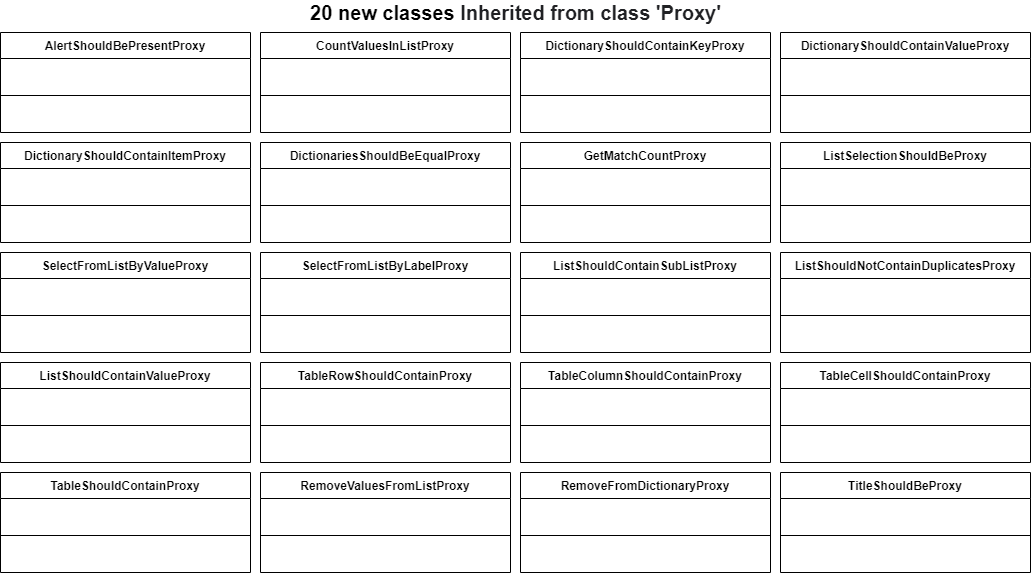

The diagram above was exported from draw.io. Its source (the exported page's mxGraphModel, read from the mxfile embedded in the PNG):
<mxGraphModel dx="3076" dy="706" grid="1" gridSize="10" guides="1" tooltips="1" connect="1" arrows="1" fold="1" page="1" pageScale="1" pageWidth="827" pageHeight="1169" math="0" shadow="0">
  <root>
    <mxCell id="yp0S6XsKgpBrGLchtZMp-0" />
    <mxCell id="yp0S6XsKgpBrGLchtZMp-1" parent="yp0S6XsKgpBrGLchtZMp-0" />
    <mxCell id="yp0S6XsKgpBrGLchtZMp-2" value="AlertShouldBePresentProxy" style="swimlane;fontStyle=1;align=center;verticalAlign=top;childLayout=stackLayout;horizontal=1;startSize=26;horizontalStack=0;resizeParent=1;resizeLast=0;collapsible=1;marginBottom=0;rounded=0;shadow=0;strokeWidth=1;" vertex="1" parent="yp0S6XsKgpBrGLchtZMp-1">
      <mxGeometry x="-850" y="110" width="250" height="100" as="geometry">
        <mxRectangle x="-780" y="100" width="160" height="26" as="alternateBounds" />
      </mxGeometry>
    </mxCell>
    <mxCell id="yp0S6XsKgpBrGLchtZMp-3" value="" style="line;html=1;strokeWidth=1;align=left;verticalAlign=middle;spacingTop=-1;spacingLeft=3;spacingRight=3;rotatable=0;labelPosition=right;points=[];portConstraint=eastwest;" vertex="1" parent="yp0S6XsKgpBrGLchtZMp-2">
      <mxGeometry y="26" width="250" height="74" as="geometry" />
    </mxCell>
    <mxCell id="yp0S6XsKgpBrGLchtZMp-4" value="CountValuesInListProxy" style="swimlane;fontStyle=1;align=center;verticalAlign=top;childLayout=stackLayout;horizontal=1;startSize=26;horizontalStack=0;resizeParent=1;resizeLast=0;collapsible=1;marginBottom=0;rounded=0;shadow=0;strokeWidth=1;" vertex="1" parent="yp0S6XsKgpBrGLchtZMp-1">
      <mxGeometry x="-590" y="110" width="250" height="100" as="geometry">
        <mxRectangle x="-610" y="100" width="160" height="26" as="alternateBounds" />
      </mxGeometry>
    </mxCell>
    <mxCell id="yp0S6XsKgpBrGLchtZMp-5" value="" style="line;html=1;strokeWidth=1;align=left;verticalAlign=middle;spacingTop=-1;spacingLeft=3;spacingRight=3;rotatable=0;labelPosition=right;points=[];portConstraint=eastwest;" vertex="1" parent="yp0S6XsKgpBrGLchtZMp-4">
      <mxGeometry y="26" width="250" height="74" as="geometry" />
    </mxCell>
    <mxCell id="yp0S6XsKgpBrGLchtZMp-6" value="DictionariesShouldBeEqualProxy" style="swimlane;fontStyle=1;align=center;verticalAlign=top;childLayout=stackLayout;horizontal=1;startSize=26;horizontalStack=0;resizeParent=1;resizeLast=0;collapsible=1;marginBottom=0;rounded=0;shadow=0;strokeWidth=1;" vertex="1" parent="yp0S6XsKgpBrGLchtZMp-1">
      <mxGeometry x="-590" y="220" width="250" height="100" as="geometry">
        <mxRectangle x="230" y="140" width="160" height="26" as="alternateBounds" />
      </mxGeometry>
    </mxCell>
    <mxCell id="yp0S6XsKgpBrGLchtZMp-7" value="" style="line;html=1;strokeWidth=1;align=left;verticalAlign=middle;spacingTop=-1;spacingLeft=3;spacingRight=3;rotatable=0;labelPosition=right;points=[];portConstraint=eastwest;" vertex="1" parent="yp0S6XsKgpBrGLchtZMp-6">
      <mxGeometry y="26" width="250" height="74" as="geometry" />
    </mxCell>
    <mxCell id="yp0S6XsKgpBrGLchtZMp-8" value="DictionaryShouldContainItemProxy" style="swimlane;fontStyle=1;align=center;verticalAlign=top;childLayout=stackLayout;horizontal=1;startSize=26;horizontalStack=0;resizeParent=1;resizeLast=0;collapsible=1;marginBottom=0;rounded=0;shadow=0;strokeWidth=1;" vertex="1" parent="yp0S6XsKgpBrGLchtZMp-1">
      <mxGeometry x="-850" y="220" width="250" height="100" as="geometry">
        <mxRectangle x="230" y="140" width="160" height="26" as="alternateBounds" />
      </mxGeometry>
    </mxCell>
    <mxCell id="yp0S6XsKgpBrGLchtZMp-9" value="" style="line;html=1;strokeWidth=1;align=left;verticalAlign=middle;spacingTop=-1;spacingLeft=3;spacingRight=3;rotatable=0;labelPosition=right;points=[];portConstraint=eastwest;" vertex="1" parent="yp0S6XsKgpBrGLchtZMp-8">
      <mxGeometry y="26" width="250" height="74" as="geometry" />
    </mxCell>
    <mxCell id="yp0S6XsKgpBrGLchtZMp-10" value="DictionaryShouldContainKeyProxy" style="swimlane;fontStyle=1;align=center;verticalAlign=top;childLayout=stackLayout;horizontal=1;startSize=26;horizontalStack=0;resizeParent=1;resizeLast=0;collapsible=1;marginBottom=0;rounded=0;shadow=0;strokeWidth=1;" vertex="1" parent="yp0S6XsKgpBrGLchtZMp-1">
      <mxGeometry x="-330" y="110" width="250" height="100" as="geometry">
        <mxRectangle x="230" y="140" width="160" height="26" as="alternateBounds" />
      </mxGeometry>
    </mxCell>
    <mxCell id="yp0S6XsKgpBrGLchtZMp-11" value="" style="line;html=1;strokeWidth=1;align=left;verticalAlign=middle;spacingTop=-1;spacingLeft=3;spacingRight=3;rotatable=0;labelPosition=right;points=[];portConstraint=eastwest;" vertex="1" parent="yp0S6XsKgpBrGLchtZMp-10">
      <mxGeometry y="26" width="250" height="74" as="geometry" />
    </mxCell>
    <mxCell id="yp0S6XsKgpBrGLchtZMp-12" value="DictionaryShouldContainValueProxy" style="swimlane;fontStyle=1;align=center;verticalAlign=top;childLayout=stackLayout;horizontal=1;startSize=26;horizontalStack=0;resizeParent=1;resizeLast=0;collapsible=1;marginBottom=0;rounded=0;shadow=0;strokeWidth=1;" vertex="1" parent="yp0S6XsKgpBrGLchtZMp-1">
      <mxGeometry x="-70" y="110" width="250" height="100" as="geometry">
        <mxRectangle x="230" y="140" width="160" height="26" as="alternateBounds" />
      </mxGeometry>
    </mxCell>
    <mxCell id="yp0S6XsKgpBrGLchtZMp-13" value="" style="line;html=1;strokeWidth=1;align=left;verticalAlign=middle;spacingTop=-1;spacingLeft=3;spacingRight=3;rotatable=0;labelPosition=right;points=[];portConstraint=eastwest;" vertex="1" parent="yp0S6XsKgpBrGLchtZMp-12">
      <mxGeometry y="26" width="250" height="74" as="geometry" />
    </mxCell>
    <mxCell id="yp0S6XsKgpBrGLchtZMp-14" value="GetMatchCountProxy" style="swimlane;fontStyle=1;align=center;verticalAlign=top;childLayout=stackLayout;horizontal=1;startSize=26;horizontalStack=0;resizeParent=1;resizeLast=0;collapsible=1;marginBottom=0;rounded=0;shadow=0;strokeWidth=1;" vertex="1" parent="yp0S6XsKgpBrGLchtZMp-1">
      <mxGeometry x="-330" y="220" width="250" height="100" as="geometry">
        <mxRectangle x="230" y="140" width="160" height="26" as="alternateBounds" />
      </mxGeometry>
    </mxCell>
    <mxCell id="yp0S6XsKgpBrGLchtZMp-15" value="" style="line;html=1;strokeWidth=1;align=left;verticalAlign=middle;spacingTop=-1;spacingLeft=3;spacingRight=3;rotatable=0;labelPosition=right;points=[];portConstraint=eastwest;" vertex="1" parent="yp0S6XsKgpBrGLchtZMp-14">
      <mxGeometry y="26" width="250" height="74" as="geometry" />
    </mxCell>
    <mxCell id="yp0S6XsKgpBrGLchtZMp-16" value="ListSelectionShouldBeProxy" style="swimlane;fontStyle=1;align=center;verticalAlign=top;childLayout=stackLayout;horizontal=1;startSize=26;horizontalStack=0;resizeParent=1;resizeLast=0;collapsible=1;marginBottom=0;rounded=0;shadow=0;strokeWidth=1;" vertex="1" parent="yp0S6XsKgpBrGLchtZMp-1">
      <mxGeometry x="-70" y="220" width="250" height="100" as="geometry">
        <mxRectangle x="230" y="140" width="160" height="26" as="alternateBounds" />
      </mxGeometry>
    </mxCell>
    <mxCell id="yp0S6XsKgpBrGLchtZMp-17" value="" style="line;html=1;strokeWidth=1;align=left;verticalAlign=middle;spacingTop=-1;spacingLeft=3;spacingRight=3;rotatable=0;labelPosition=right;points=[];portConstraint=eastwest;" vertex="1" parent="yp0S6XsKgpBrGLchtZMp-16">
      <mxGeometry y="26" width="250" height="74" as="geometry" />
    </mxCell>
    <mxCell id="yp0S6XsKgpBrGLchtZMp-18" value="ListShouldContainSubListProxy" style="swimlane;fontStyle=1;align=center;verticalAlign=top;childLayout=stackLayout;horizontal=1;startSize=26;horizontalStack=0;resizeParent=1;resizeLast=0;collapsible=1;marginBottom=0;rounded=0;shadow=0;strokeWidth=1;" vertex="1" parent="yp0S6XsKgpBrGLchtZMp-1">
      <mxGeometry x="-330" y="330" width="250" height="100" as="geometry">
        <mxRectangle x="230" y="140" width="160" height="26" as="alternateBounds" />
      </mxGeometry>
    </mxCell>
    <mxCell id="yp0S6XsKgpBrGLchtZMp-19" value="" style="line;html=1;strokeWidth=1;align=left;verticalAlign=middle;spacingTop=-1;spacingLeft=3;spacingRight=3;rotatable=0;labelPosition=right;points=[];portConstraint=eastwest;" vertex="1" parent="yp0S6XsKgpBrGLchtZMp-18">
      <mxGeometry y="26" width="250" height="74" as="geometry" />
    </mxCell>
    <mxCell id="yp0S6XsKgpBrGLchtZMp-20" value="RemoveValuesFromListProxy" style="swimlane;fontStyle=1;align=center;verticalAlign=top;childLayout=stackLayout;horizontal=1;startSize=26;horizontalStack=0;resizeParent=1;resizeLast=0;collapsible=1;marginBottom=0;rounded=0;shadow=0;strokeWidth=1;" vertex="1" parent="yp0S6XsKgpBrGLchtZMp-1">
      <mxGeometry x="-590" y="550" width="250" height="100" as="geometry">
        <mxRectangle x="230" y="140" width="160" height="26" as="alternateBounds" />
      </mxGeometry>
    </mxCell>
    <mxCell id="yp0S6XsKgpBrGLchtZMp-21" value="" style="line;html=1;strokeWidth=1;align=left;verticalAlign=middle;spacingTop=-1;spacingLeft=3;spacingRight=3;rotatable=0;labelPosition=right;points=[];portConstraint=eastwest;" vertex="1" parent="yp0S6XsKgpBrGLchtZMp-20">
      <mxGeometry y="26" width="250" height="74" as="geometry" />
    </mxCell>
    <mxCell id="yp0S6XsKgpBrGLchtZMp-22" value="TableColumnShouldContainProxy" style="swimlane;fontStyle=1;align=center;verticalAlign=top;childLayout=stackLayout;horizontal=1;startSize=26;horizontalStack=0;resizeParent=1;resizeLast=0;collapsible=1;marginBottom=0;rounded=0;shadow=0;strokeWidth=1;" vertex="1" parent="yp0S6XsKgpBrGLchtZMp-1">
      <mxGeometry x="-330" y="440" width="250" height="100" as="geometry">
        <mxRectangle x="230" y="140" width="160" height="26" as="alternateBounds" />
      </mxGeometry>
    </mxCell>
    <mxCell id="yp0S6XsKgpBrGLchtZMp-23" value="" style="line;html=1;strokeWidth=1;align=left;verticalAlign=middle;spacingTop=-1;spacingLeft=3;spacingRight=3;rotatable=0;labelPosition=right;points=[];portConstraint=eastwest;" vertex="1" parent="yp0S6XsKgpBrGLchtZMp-22">
      <mxGeometry y="26" width="250" height="74" as="geometry" />
    </mxCell>
    <mxCell id="yp0S6XsKgpBrGLchtZMp-24" value="ListShouldContainValueProxy" style="swimlane;fontStyle=1;align=center;verticalAlign=top;childLayout=stackLayout;horizontal=1;startSize=26;horizontalStack=0;resizeParent=1;resizeLast=0;collapsible=1;marginBottom=0;rounded=0;shadow=0;strokeWidth=1;" vertex="1" parent="yp0S6XsKgpBrGLchtZMp-1">
      <mxGeometry x="-850" y="440" width="250" height="100" as="geometry">
        <mxRectangle x="230" y="140" width="160" height="26" as="alternateBounds" />
      </mxGeometry>
    </mxCell>
    <mxCell id="yp0S6XsKgpBrGLchtZMp-25" value="" style="line;html=1;strokeWidth=1;align=left;verticalAlign=middle;spacingTop=-1;spacingLeft=3;spacingRight=3;rotatable=0;labelPosition=right;points=[];portConstraint=eastwest;" vertex="1" parent="yp0S6XsKgpBrGLchtZMp-24">
      <mxGeometry y="26" width="250" height="74" as="geometry" />
    </mxCell>
    <mxCell id="yp0S6XsKgpBrGLchtZMp-26" value="ListShouldNotContainDuplicatesProxy" style="swimlane;fontStyle=1;align=center;verticalAlign=top;childLayout=stackLayout;horizontal=1;startSize=26;horizontalStack=0;resizeParent=1;resizeLast=0;collapsible=1;marginBottom=0;rounded=0;shadow=0;strokeWidth=1;" vertex="1" parent="yp0S6XsKgpBrGLchtZMp-1">
      <mxGeometry x="-70" y="330" width="250" height="100" as="geometry">
        <mxRectangle x="-840" y="110" width="160" height="26" as="alternateBounds" />
      </mxGeometry>
    </mxCell>
    <mxCell id="yp0S6XsKgpBrGLchtZMp-27" value="" style="line;html=1;strokeWidth=1;align=left;verticalAlign=middle;spacingTop=-1;spacingLeft=3;spacingRight=3;rotatable=0;labelPosition=right;points=[];portConstraint=eastwest;" vertex="1" parent="yp0S6XsKgpBrGLchtZMp-26">
      <mxGeometry y="26" width="250" height="74" as="geometry" />
    </mxCell>
    <mxCell id="yp0S6XsKgpBrGLchtZMp-28" value="RemoveFromDictionaryProxy" style="swimlane;fontStyle=1;align=center;verticalAlign=top;childLayout=stackLayout;horizontal=1;startSize=26;horizontalStack=0;resizeParent=1;resizeLast=0;collapsible=1;marginBottom=0;rounded=0;shadow=0;strokeWidth=1;" vertex="1" parent="yp0S6XsKgpBrGLchtZMp-1">
      <mxGeometry x="-330" y="550" width="250" height="100" as="geometry">
        <mxRectangle x="230" y="140" width="160" height="26" as="alternateBounds" />
      </mxGeometry>
    </mxCell>
    <mxCell id="yp0S6XsKgpBrGLchtZMp-29" value="" style="line;html=1;strokeWidth=1;align=left;verticalAlign=middle;spacingTop=-1;spacingLeft=3;spacingRight=3;rotatable=0;labelPosition=right;points=[];portConstraint=eastwest;" vertex="1" parent="yp0S6XsKgpBrGLchtZMp-28">
      <mxGeometry y="26" width="250" height="74" as="geometry" />
    </mxCell>
    <mxCell id="yp0S6XsKgpBrGLchtZMp-30" value="SelectFromListByLabelProxy" style="swimlane;fontStyle=1;align=center;verticalAlign=top;childLayout=stackLayout;horizontal=1;startSize=26;horizontalStack=0;resizeParent=1;resizeLast=0;collapsible=1;marginBottom=0;rounded=0;shadow=0;strokeWidth=1;" vertex="1" parent="yp0S6XsKgpBrGLchtZMp-1">
      <mxGeometry x="-590" y="330" width="250" height="100" as="geometry">
        <mxRectangle x="230" y="140" width="160" height="26" as="alternateBounds" />
      </mxGeometry>
    </mxCell>
    <mxCell id="yp0S6XsKgpBrGLchtZMp-31" value="" style="line;html=1;strokeWidth=1;align=left;verticalAlign=middle;spacingTop=-1;spacingLeft=3;spacingRight=3;rotatable=0;labelPosition=right;points=[];portConstraint=eastwest;" vertex="1" parent="yp0S6XsKgpBrGLchtZMp-30">
      <mxGeometry y="26" width="250" height="74" as="geometry" />
    </mxCell>
    <mxCell id="yp0S6XsKgpBrGLchtZMp-32" value="SelectFromListByValueProxy" style="swimlane;fontStyle=1;align=center;verticalAlign=top;childLayout=stackLayout;horizontal=1;startSize=26;horizontalStack=0;resizeParent=1;resizeLast=0;collapsible=1;marginBottom=0;rounded=0;shadow=0;strokeWidth=1;" vertex="1" parent="yp0S6XsKgpBrGLchtZMp-1">
      <mxGeometry x="-850" y="330" width="250" height="100" as="geometry">
        <mxRectangle x="230" y="140" width="160" height="26" as="alternateBounds" />
      </mxGeometry>
    </mxCell>
    <mxCell id="yp0S6XsKgpBrGLchtZMp-33" value="" style="line;html=1;strokeWidth=1;align=left;verticalAlign=middle;spacingTop=-1;spacingLeft=3;spacingRight=3;rotatable=0;labelPosition=right;points=[];portConstraint=eastwest;" vertex="1" parent="yp0S6XsKgpBrGLchtZMp-32">
      <mxGeometry y="26" width="250" height="74" as="geometry" />
    </mxCell>
    <mxCell id="yp0S6XsKgpBrGLchtZMp-34" value="TableCellShouldContainProxy" style="swimlane;fontStyle=1;align=center;verticalAlign=top;childLayout=stackLayout;horizontal=1;startSize=26;horizontalStack=0;resizeParent=1;resizeLast=0;collapsible=1;marginBottom=0;rounded=0;shadow=0;strokeWidth=1;" vertex="1" parent="yp0S6XsKgpBrGLchtZMp-1">
      <mxGeometry x="-70" y="440" width="250" height="100" as="geometry">
        <mxRectangle x="230" y="140" width="160" height="26" as="alternateBounds" />
      </mxGeometry>
    </mxCell>
    <mxCell id="yp0S6XsKgpBrGLchtZMp-35" value="" style="line;html=1;strokeWidth=1;align=left;verticalAlign=middle;spacingTop=-1;spacingLeft=3;spacingRight=3;rotatable=0;labelPosition=right;points=[];portConstraint=eastwest;" vertex="1" parent="yp0S6XsKgpBrGLchtZMp-34">
      <mxGeometry y="26" width="250" height="74" as="geometry" />
    </mxCell>
    <mxCell id="yp0S6XsKgpBrGLchtZMp-36" value="TableRowShouldContainProxy" style="swimlane;fontStyle=1;align=center;verticalAlign=top;childLayout=stackLayout;horizontal=1;startSize=26;horizontalStack=0;resizeParent=1;resizeLast=0;collapsible=1;marginBottom=0;rounded=0;shadow=0;strokeWidth=1;" vertex="1" parent="yp0S6XsKgpBrGLchtZMp-1">
      <mxGeometry x="-590" y="440" width="250" height="100" as="geometry">
        <mxRectangle x="230" y="140" width="160" height="26" as="alternateBounds" />
      </mxGeometry>
    </mxCell>
    <mxCell id="yp0S6XsKgpBrGLchtZMp-37" value="" style="line;html=1;strokeWidth=1;align=left;verticalAlign=middle;spacingTop=-1;spacingLeft=3;spacingRight=3;rotatable=0;labelPosition=right;points=[];portConstraint=eastwest;" vertex="1" parent="yp0S6XsKgpBrGLchtZMp-36">
      <mxGeometry y="26" width="250" height="74" as="geometry" />
    </mxCell>
    <mxCell id="yp0S6XsKgpBrGLchtZMp-38" value="TableShouldContainProxy" style="swimlane;fontStyle=1;align=center;verticalAlign=top;childLayout=stackLayout;horizontal=1;startSize=26;horizontalStack=0;resizeParent=1;resizeLast=0;collapsible=1;marginBottom=0;rounded=0;shadow=0;strokeWidth=1;" vertex="1" parent="yp0S6XsKgpBrGLchtZMp-1">
      <mxGeometry x="-850" y="550" width="250" height="100" as="geometry">
        <mxRectangle x="230" y="140" width="160" height="26" as="alternateBounds" />
      </mxGeometry>
    </mxCell>
    <mxCell id="yp0S6XsKgpBrGLchtZMp-39" value="" style="line;html=1;strokeWidth=1;align=left;verticalAlign=middle;spacingTop=-1;spacingLeft=3;spacingRight=3;rotatable=0;labelPosition=right;points=[];portConstraint=eastwest;" vertex="1" parent="yp0S6XsKgpBrGLchtZMp-38">
      <mxGeometry y="26" width="250" height="74" as="geometry" />
    </mxCell>
    <mxCell id="yp0S6XsKgpBrGLchtZMp-40" value="TitleShouldBeProxy" style="swimlane;fontStyle=1;align=center;verticalAlign=top;childLayout=stackLayout;horizontal=1;startSize=26;horizontalStack=0;resizeParent=1;resizeLast=0;collapsible=1;marginBottom=0;rounded=0;shadow=0;strokeWidth=1;" vertex="1" parent="yp0S6XsKgpBrGLchtZMp-1">
      <mxGeometry x="-70" y="550" width="250" height="100" as="geometry">
        <mxRectangle x="230" y="140" width="160" height="26" as="alternateBounds" />
      </mxGeometry>
    </mxCell>
    <mxCell id="yp0S6XsKgpBrGLchtZMp-41" value="" style="line;html=1;strokeWidth=1;align=left;verticalAlign=middle;spacingTop=-1;spacingLeft=3;spacingRight=3;rotatable=0;labelPosition=right;points=[];portConstraint=eastwest;" vertex="1" parent="yp0S6XsKgpBrGLchtZMp-40">
      <mxGeometry y="26" width="250" height="74" as="geometry" />
    </mxCell>
    <mxCell id="yp0S6XsKgpBrGLchtZMp-42" value="&lt;font style=&quot;font-size: 20px&quot;&gt;&lt;b&gt;20 new classes&amp;nbsp;&lt;span style=&quot;color: rgb(32 , 33 , 36) ; font-family: inherit ; text-align: left&quot;&gt;Inherited from class 'Proxy'&lt;/span&gt;&lt;/b&gt;&lt;/font&gt;" style="text;html=1;align=center;verticalAlign=middle;resizable=0;points=[];autosize=1;strokeColor=none;" vertex="1" parent="yp0S6XsKgpBrGLchtZMp-1">
      <mxGeometry x="-550" y="80" width="430" height="20" as="geometry" />
    </mxCell>
  </root>
</mxGraphModel>